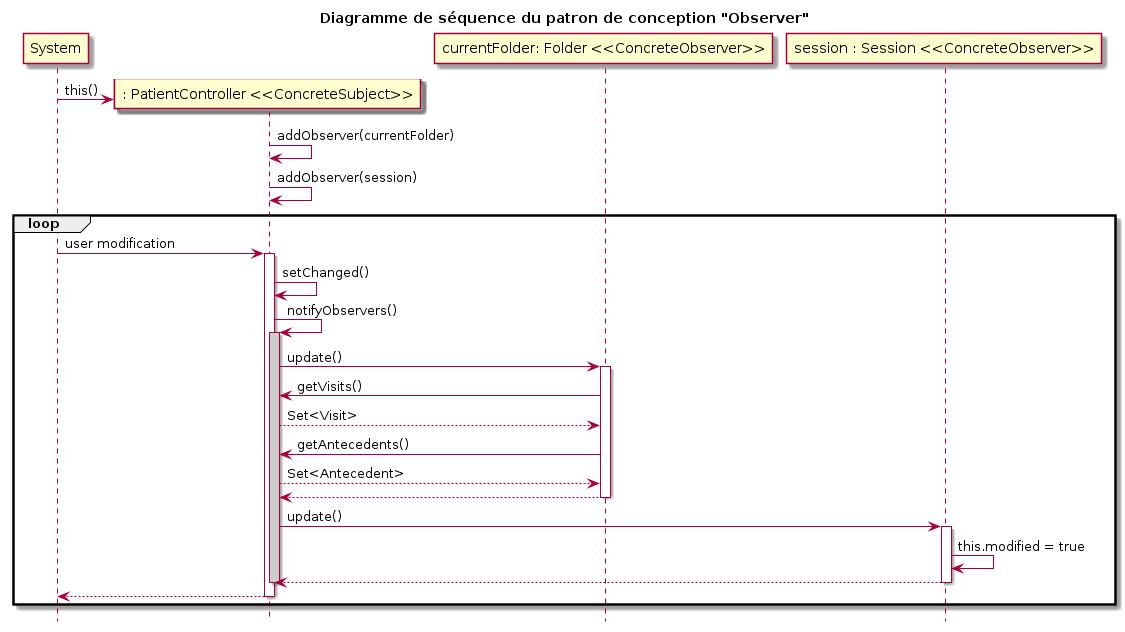

The diagram above was rendered by PlantUML. Its source (embedded in the PNG):
@startuml

hide footbox
title Diagramme de séquence du patron de conception "Observer"

participant System
create participant ": PatientController <<ConcreteSubject>>" as CS
System -> CS : this()


participant "currentFolder: Folder <<ConcreteObserver>>" as O1
participant "session : Session <<ConcreteObserver>>" as O2


CS -> CS: addObserver(currentFolder)
CS -> CS: addObserver(session)


loop

System -> CS: user modification

activate CS
CS -> CS: setChanged()
CS -> CS: notifyObservers()
activate CS  #CCCCCC
CS -> O1: update()
activate O1
O1 -> CS: getVisits()
CS --> O1 : Set<Visit>
O1 -> CS: getAntecedents()
CS --> O1 : Set<Antecedent>
O1 --> CS
deactivate O1

CS -> O2: update()

activate O2
O2 -> O2: this.modified = true
O2 --> CS
deactivate O2


deactivate CS
CS --> System
deactivate CS

end




@enduml